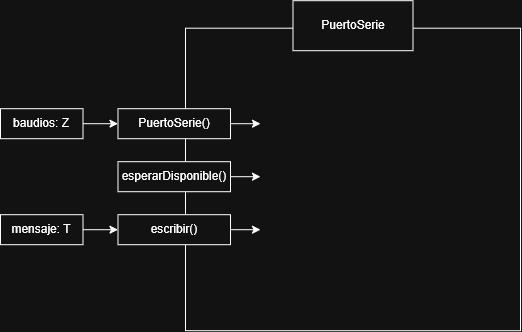

The diagram above was exported from draw.io. Its source (the exported page's mxGraphModel, read from the mxfile embedded in the PNG):
<mxGraphModel dx="2138" dy="779" grid="1" gridSize="10" guides="1" tooltips="1" connect="1" arrows="1" fold="1" page="1" pageScale="1" pageWidth="850" pageHeight="1100" math="0" shadow="0">
  <root>
    <mxCell id="0" />
    <mxCell id="1" parent="0" />
    <mxCell id="apCFJ83GnY4JZMlSu49j-1" parent="1" style="rounded=0;whiteSpace=wrap;html=1;" value="" vertex="1">
      <mxGeometry height="302.5" width="335" x="-585" y="117.5" as="geometry" />
    </mxCell>
    <mxCell id="apCFJ83GnY4JZMlSu49j-2" parent="1" style="rounded=0;whiteSpace=wrap;html=1;" value="PuertoSerie" vertex="1">
      <mxGeometry height="50" width="120" x="-477.5" y="90" as="geometry" />
    </mxCell>
    <mxCell id="apCFJ83GnY4JZMlSu49j-3" parent="1" style="rounded=0;whiteSpace=wrap;html=1;" value="esperarDisponible()" vertex="1">
      <mxGeometry height="30" width="112.5" x="-652.5" y="251" as="geometry" />
    </mxCell>
    <mxCell id="apCFJ83GnY4JZMlSu49j-4" edge="1" parent="1" source="apCFJ83GnY4JZMlSu49j-3" style="endArrow=classic;html=1;rounded=0;exitX=1;exitY=0.5;exitDx=0;exitDy=0;" value="">
      <mxGeometry height="50" relative="1" width="50" as="geometry">
        <mxPoint x="-300" y="251" as="sourcePoint" />
        <mxPoint x="-510" y="266" as="targetPoint" />
      </mxGeometry>
    </mxCell>
    <mxCell id="apCFJ83GnY4JZMlSu49j-8" parent="1" style="rounded=0;whiteSpace=wrap;html=1;" value="PuertoSerie()" vertex="1">
      <mxGeometry height="30" width="112.5" x="-652.5" y="198" as="geometry" />
    </mxCell>
    <mxCell id="apCFJ83GnY4JZMlSu49j-9" edge="1" parent="1" source="apCFJ83GnY4JZMlSu49j-8" style="endArrow=classic;html=1;rounded=0;exitX=1;exitY=0.5;exitDx=0;exitDy=0;" value="">
      <mxGeometry height="50" relative="1" width="50" as="geometry">
        <mxPoint x="-300" y="198" as="sourcePoint" />
        <mxPoint x="-510" y="213" as="targetPoint" />
      </mxGeometry>
    </mxCell>
    <mxCell id="apCFJ83GnY4JZMlSu49j-10" parent="1" style="rounded=0;whiteSpace=wrap;html=1;" value="escribir()" vertex="1">
      <mxGeometry height="30" width="112.5" x="-652.5" y="304" as="geometry" />
    </mxCell>
    <mxCell id="apCFJ83GnY4JZMlSu49j-11" edge="1" parent="1" source="apCFJ83GnY4JZMlSu49j-10" style="endArrow=classic;html=1;rounded=0;exitX=1;exitY=0.5;exitDx=0;exitDy=0;" value="">
      <mxGeometry height="50" relative="1" width="50" as="geometry">
        <mxPoint x="-300" y="304" as="sourcePoint" />
        <mxPoint x="-510" y="319" as="targetPoint" />
      </mxGeometry>
    </mxCell>
    <mxCell id="apCFJ83GnY4JZMlSu49j-17" edge="1" parent="1" source="apCFJ83GnY4JZMlSu49j-23" style="endArrow=classic;html=1;rounded=0;entryX=0;entryY=0.5;entryDx=0;entryDy=0;exitX=1;exitY=0.5;exitDx=0;exitDy=0;" target="apCFJ83GnY4JZMlSu49j-10" value="">
      <mxGeometry height="50" relative="1" width="50" as="geometry">
        <mxPoint x="-687.5" y="319" as="sourcePoint" />
        <mxPoint x="-410" y="121" as="targetPoint" />
      </mxGeometry>
    </mxCell>
    <mxCell id="apCFJ83GnY4JZMlSu49j-20" parent="1" style="rounded=0;whiteSpace=wrap;html=1;" value="baudios: Z" vertex="1">
      <mxGeometry height="30" width="82.5" x="-770" y="198" as="geometry" />
    </mxCell>
    <mxCell id="apCFJ83GnY4JZMlSu49j-21" edge="1" parent="1" source="apCFJ83GnY4JZMlSu49j-20" style="endArrow=classic;html=1;rounded=0;entryX=0;entryY=0.5;entryDx=0;entryDy=0;exitX=1;exitY=0.5;exitDx=0;exitDy=0;" target="apCFJ83GnY4JZMlSu49j-8" value="">
      <mxGeometry height="50" relative="1" width="50" as="geometry">
        <mxPoint x="-687.5" y="212.66" as="sourcePoint" />
        <mxPoint x="-652.5" y="212.66" as="targetPoint" />
      </mxGeometry>
    </mxCell>
    <mxCell id="apCFJ83GnY4JZMlSu49j-23" parent="1" style="rounded=0;whiteSpace=wrap;html=1;" value="mensaje: T" vertex="1">
      <mxGeometry height="30" width="82.5" x="-770" y="304" as="geometry" />
    </mxCell>
  </root>
</mxGraphModel>